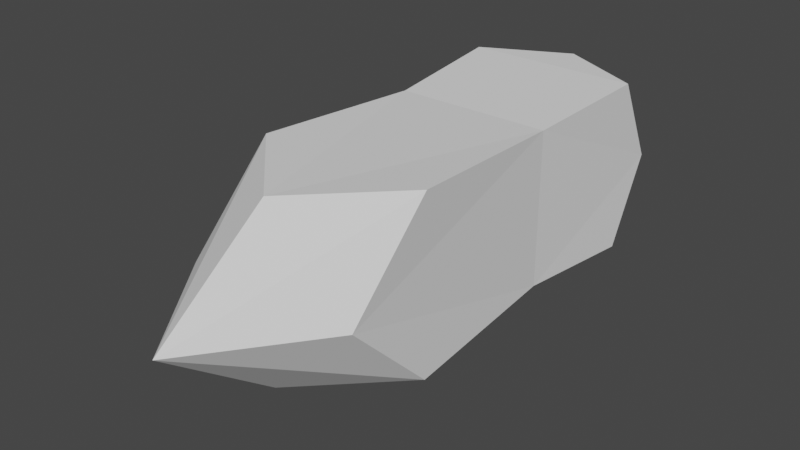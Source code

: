# Source: Bullet.blend  (saved by Blender 2.93.21; exported with 4.5.12 LTS)
import bpy
from mathutils import Matrix  # noqa: F401  (used for matrix-valued properties, if any)

bpy.ops.wm.read_factory_settings(use_empty=True)
scene = bpy.context.scene
scene.name = 'Scene'

# ---- collections
col_collection = bpy.data.collections.new('Collection'); scene.collection.children.link(col_collection)

# ---- world
world_world = bpy.data.worlds.new('World'); scene.world = world_world
world_world.use_nodes = True; world_world.node_tree.nodes.clear()
_N = world_world.node_tree.nodes; _L = world_world.node_tree.links
n0 = _N.new('ShaderNodeOutputWorld'); n0.name = 'World Output'; n0.location = (300, 300)
n1 = _N.new('ShaderNodeBackground'); n1.name = 'Background'; n1.location = (10, 300)
n1.inputs[0].default_value = (0.05088, 0.05088, 0.05088, 1.0)
_L.new(n1.outputs[0], n0.inputs[0])
n0.is_active_output = True
world_world.color = (0.05088, 0.05088, 0.05088)
world_world.use_sun_shadow = False
world_world.sun_shadow_jitter_overblur = 0.0

# ---- meshes
me_cube_003 = bpy.data.meshes.new('Cube.003')
me_cube_003.from_pydata([(-0.15, -0.6, 4.344e-09), (-0.15, -0.45, 0.15), (0.15, -0.6, 4.344e-09), (0.15, -0.45, -0.15), (4.344e-09, -0.6, -0.15), (4.344e-09, -0.6, 0.15), (4.344e-09, -0.8, 4.344e-09), (0.15, -0.45, 0.15), (-0.15, -0.45, -0.15)], [], [(1, 0, 6), (4, 3, 6), (2, 7, 6), (7, 5, 6), (8, 4, 6), (0, 8, 6), (5, 1, 6), (3, 2, 6)])
_uv = me_cube_003.uv_layers.new(name='UVMap')
_uv.uv.foreach_set('vector', [0.625, 0.0, 0.5, 0.0, 0.625, 0.0, 0.25, 0.75, 0.375, 0.75, 0.25, 0.75, 0.5, 0.75, 0.625, 0.75, 0.5, 0.75, 0.625, 0.75, 0.75, 0.75, 0.625, 0.75, 0.125, 0.75, 0.25, 0.75, 0.125, 0.75, 0.5, 0.0, 0.375, 0.0, 0.5, 0.0, 0.75, 0.75, 0.875, 0.75, 0.75, 0.75, 0.375, 0.75, 0.5, 0.75, 0.375, 0.75])
me_cube_003.use_remesh_fix_poles = True
me_cube_003.use_remesh_preserve_attributes = False
me_cube_003.update()
me_cube_004 = bpy.data.meshes.new('Cube.004')
me_cube_004.from_pydata([(-0.135, -0.15, -0.135), (-0.135, -0.15, 0.135), (-0.15, 0.075, -0.15), (-0.15, 0.075, 0.15), (0.135, -0.15, -0.135), (0.135, -0.15, 0.135), (0.15, 0.075, -0.15), (0.15, 0.075, 0.15), (0.0, 0.15, -0.15), (0.0, 0.15, 0.15), (-0.15, 0.15, 0.0), (0.15, 0.15, 0.0), (-0.15, -0.6, 4.344e-09), (-0.15, -0.45, 0.15), (0.15, -0.6, 4.344e-09), (0.15, -0.45, -0.15), (4.344e-09, -0.6, -0.15), (4.344e-09, -0.6, 0.15), (0.15, -0.45, 0.15), (-0.15, -0.45, -0.15)], [], [(6, 11, 7, 5, 18, 14, 15, 4), (9, 3, 1, 13, 17, 18, 5, 7), (12, 13, 1, 3, 10, 2, 0, 19), (8, 6, 4, 15, 16, 19, 0, 2)])
_uv = me_cube_004.uv_layers.new(name='UVMap')
_uv.uv.foreach_set('vector', [0.375, 0.625, 0.5, 0.5, 0.625, 0.625, 0.625, 0.75, 0.625, 0.75, 0.5, 0.75, 0.375, 0.75, 0.375, 0.75, 0.75, 0.5, 0.875, 0.625, 0.875, 0.75, 0.875, 0.75, 0.75, 0.75, 0.625, 0.75, 0.625, 0.75, 0.625, 0.5, 0.5, 0.0, 0.625, 0.0, 0.625, 0.0, 0.625, 0.25, 0.5, 0.25, 0.375, 0.125, 0.375, 0.0, 0.375, 0.0, 0.25, 0.5, 0.375, 0.625, 0.375, 0.75, 0.375, 0.75, 0.25, 0.75, 0.125, 0.75, 0.125, 0.75, 0.125, 0.5])
me_cube_004.use_remesh_fix_poles = True
me_cube_004.use_remesh_preserve_attributes = False
me_cube_004.update()
me_cube_005 = bpy.data.meshes.new('Cube.005')
me_cube_005.from_pydata([(-0.15, 0.075, -0.15), (-0.15, 0.075, 0.15), (0.15, 0.075, -0.15), (0.15, 0.075, 0.15), (0.0, 0.15, -0.15), (0.0, 0.15, 0.15), (-0.15, 0.15, 0.0), (0.15, 0.15, 0.0)], [], [(5, 6, 1), (3, 7, 5), (7, 2, 4), (6, 4, 0), (4, 6, 5, 7)])
_uv = me_cube_005.uv_layers.new(name='UVMap')
_uv.uv.foreach_set('vector', [0.75, 0.5, 0.5, 0.25, 0.625, 0.25, 0.625, 0.625, 0.5, 0.5, 0.75, 0.5, 0.5, 0.5, 0.375, 0.625, 0.25, 0.5, 0.5, 0.25, 0.25, 0.5, 0.125, 0.5, 0.25, 0.5, 0.5, 0.25, 0.75, 0.5, 0.5, 0.5])
me_cube_005.use_remesh_fix_poles = True
me_cube_005.use_remesh_preserve_attributes = False
me_cube_005.update()

# ---- objects
ob_front = bpy.data.objects.new('Front', me_cube_003)
ob_body = bpy.data.objects.new('Body', me_cube_004)
ob_back = bpy.data.objects.new('Back', me_cube_005)

# ---- transforms, parenting, visibility, modifiers, constraints
ob_front.location = (0.0, 0.0, 0.0)
ob_body.location = (0.0, 0.0, 0.0)
ob_back.location = (0.0, 0.0, 0.0)

# ---- collection membership
col_collection.objects.link(ob_front)
col_collection.objects.link(ob_body)
col_collection.objects.link(ob_back)

# ---- scene / render settings (as saved in the file)
scene.frame_start = 1; scene.frame_end = 250; scene.frame_set(1)
scene.render.engine = 'BLENDER_EEVEE_NEXT'
scene.cycles.use_denoising = False
scene.cycles.samples = 128
scene.cycles.sampling_pattern = 'TABULATED_SOBOL'
scene.cycles.use_adaptive_sampling = False
scene.cycles.use_light_tree = False
scene.view_settings.view_transform = 'Filmic'
bpy.context.view_layer.update()

# ---- added for rendering (the .blend has no active camera and no usable light): camera, sun
cam_auto = bpy.data.cameras.new('AutoCamera')
cam_auto.lens = 50.0
cam_auto.sensor_width = 36.0
cam_auto.clip_end = 1000.0
ob_auto_camera = bpy.data.objects.new('AutoCamera', cam_auto)
scene.collection.objects.link(ob_auto_camera)
ob_auto_camera.location = (0.962634, -1.48016, 0.770107)
ob_auto_camera.rotation_euler = (1.09748, -7.21219e-08, 0.694738)
scene.camera = ob_auto_camera
light_auto_sun = bpy.data.lights.new('AutoSun', 'SUN')
light_auto_sun.energy = 3.0
light_auto_sun.angle = 0.0523599
ob_auto_sun = bpy.data.objects.new('AutoSun', light_auto_sun)
scene.collection.objects.link(ob_auto_sun)
ob_auto_sun.rotation_euler = (0.872665, 0.174533, 0.523599)
bpy.context.view_layer.update()
